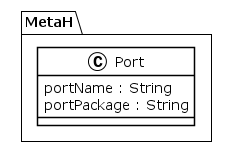

The diagram above was rendered by PlantUML. Its source (embedded in the PNG):
@startuml
!theme plain
package MetaH {
class Port {
	 portName : String
	 portPackage : String
}
}
@enduml